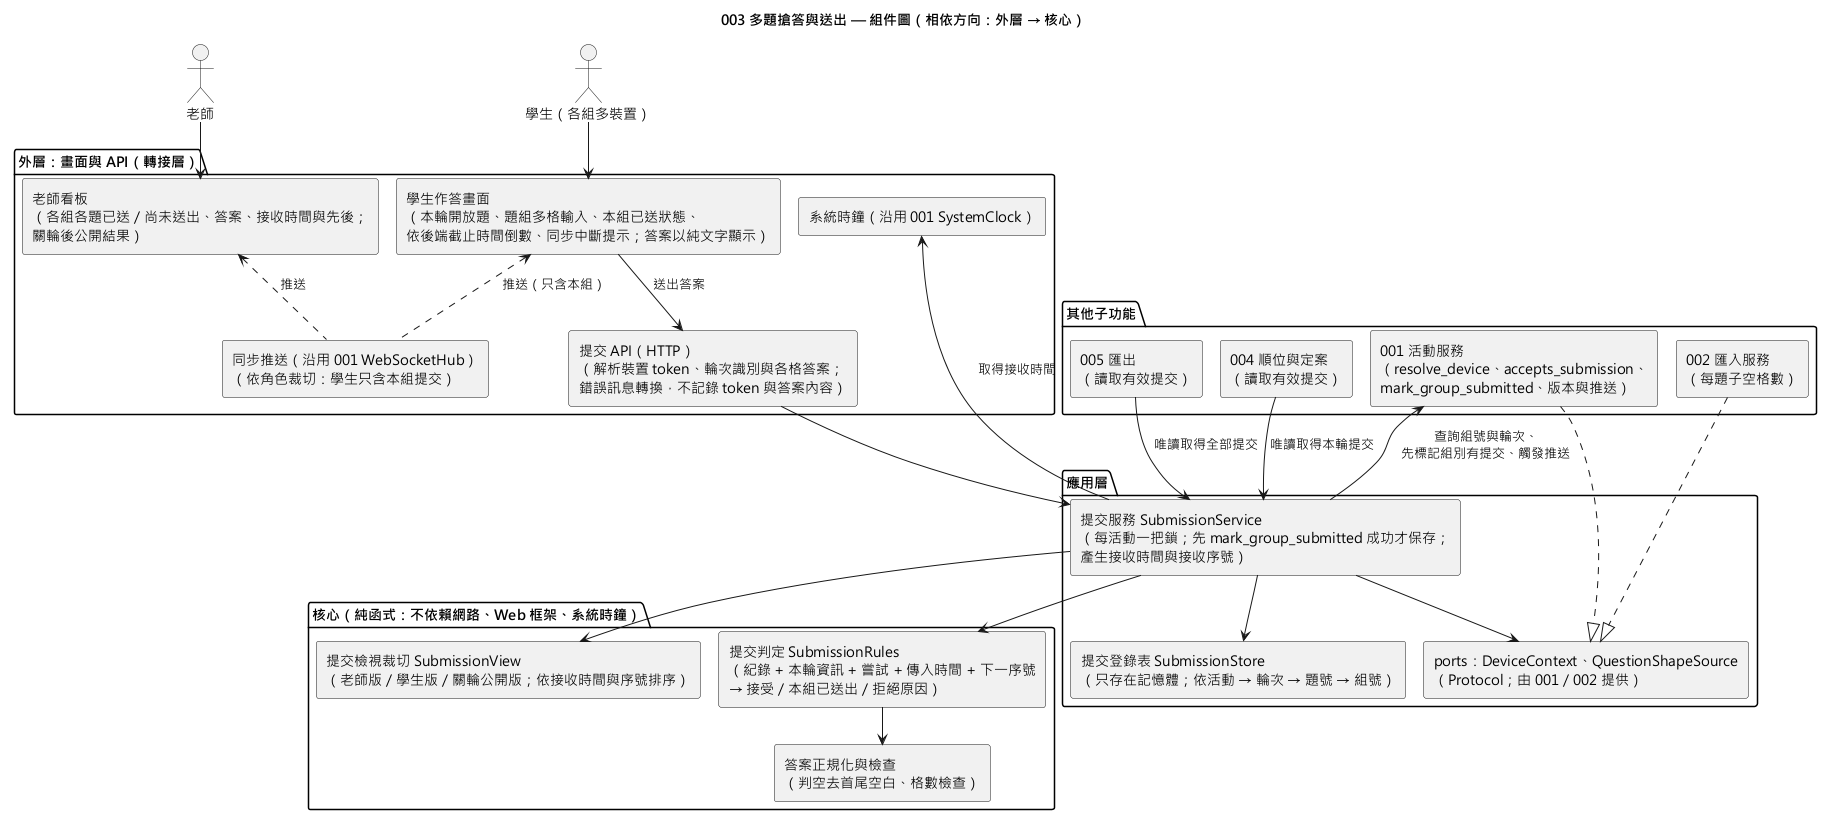

The diagram above was rendered by PlantUML. Its source (embedded in the PNG):
@startuml 003-round-submission-component
!pragma layout smetana
skinparam defaultFontName "Microsoft JhengHei"
skinparam componentStyle rectangle
title 003 多題搶答與送出 — 組件圖（相依方向：外層 → 核心）

actor "老師" as Teacher
actor "學生（各組多裝置）" as Student

package "外層：畫面與 API（轉接層）" {
  [學生作答畫面\n（本輪開放題、題組多格輸入、本組已送狀態、\n依後端截止時間倒數、同步中斷提示；答案以純文字顯示）] as StudentUI
  [老師看板\n（各組各題已送／尚未送出、答案、接收時間與先後；\n關輪後公開結果）] as TeacherUI
  [提交 API（HTTP）\n（解析裝置 token、輪次識別與各格答案；\n錯誤訊息轉換，不記錄 token 與答案內容）] as SubmitApi
  [同步推送（沿用 001 WebSocketHub）\n（依角色裁切：學生只含本組提交）] as Sync
  [系統時鐘（沿用 001 SystemClock）] as ClockImpl
}

package "應用層" {
  [提交服務 SubmissionService\n（每活動一把鎖；先 mark_group_submitted 成功才保存；\n產生接收時間與接收序號）] as Service
  [提交登錄表 SubmissionStore\n（只存在記憶體；依活動 → 輪次 → 題號 → 組號）] as Store
  [ports：DeviceContext、QuestionShapeSource\n（Protocol；由 001／002 提供）] as Ports
}

package "核心（純函式：不依賴網路、Web 框架、系統時鐘）" {
  [提交判定 SubmissionRules\n（紀錄 + 本輪資訊 + 嘗試 + 傳入時間 + 下一序號\n→ 接受／本組已送出／拒絕原因）] as Rules
  [答案正規化與檢查\n（判空去首尾空白、格數檢查）] as AnswerRules
  [提交檢視裁切 SubmissionView\n（老師版／學生版／關輪公開版；依接收時間與序號排序）] as View
}

package "其他子功能" {
  [001 活動服務\n（resolve_device、accepts_submission、\nmark_group_submitted、版本與推送）] as Activity
  [002 匯入服務\n（每題子空格數）] as Import
  [004 順位與定案\n（讀取有效提交）] as Ranking
  [005 匯出\n（讀取有效提交）] as Export
}

Teacher --> TeacherUI
Student --> StudentUI
StudentUI --> SubmitApi : 送出答案
TeacherUI <.. Sync : 推送
StudentUI <.. Sync : 推送（只含本組）
SubmitApi --> Service
Service --> Store
Service --> Rules
Rules --> AnswerRules
Service --> View
Service --> Ports
Service --> ClockImpl : 取得接收時間
Activity ..|> Ports
Import ..|> Ports
Service --> Activity : 查詢組號與輪次、\n先標記組別有提交、觸發推送
Ranking --> Service : 唯讀取得本輪提交
Export --> Service : 唯讀取得全部提交
@enduml